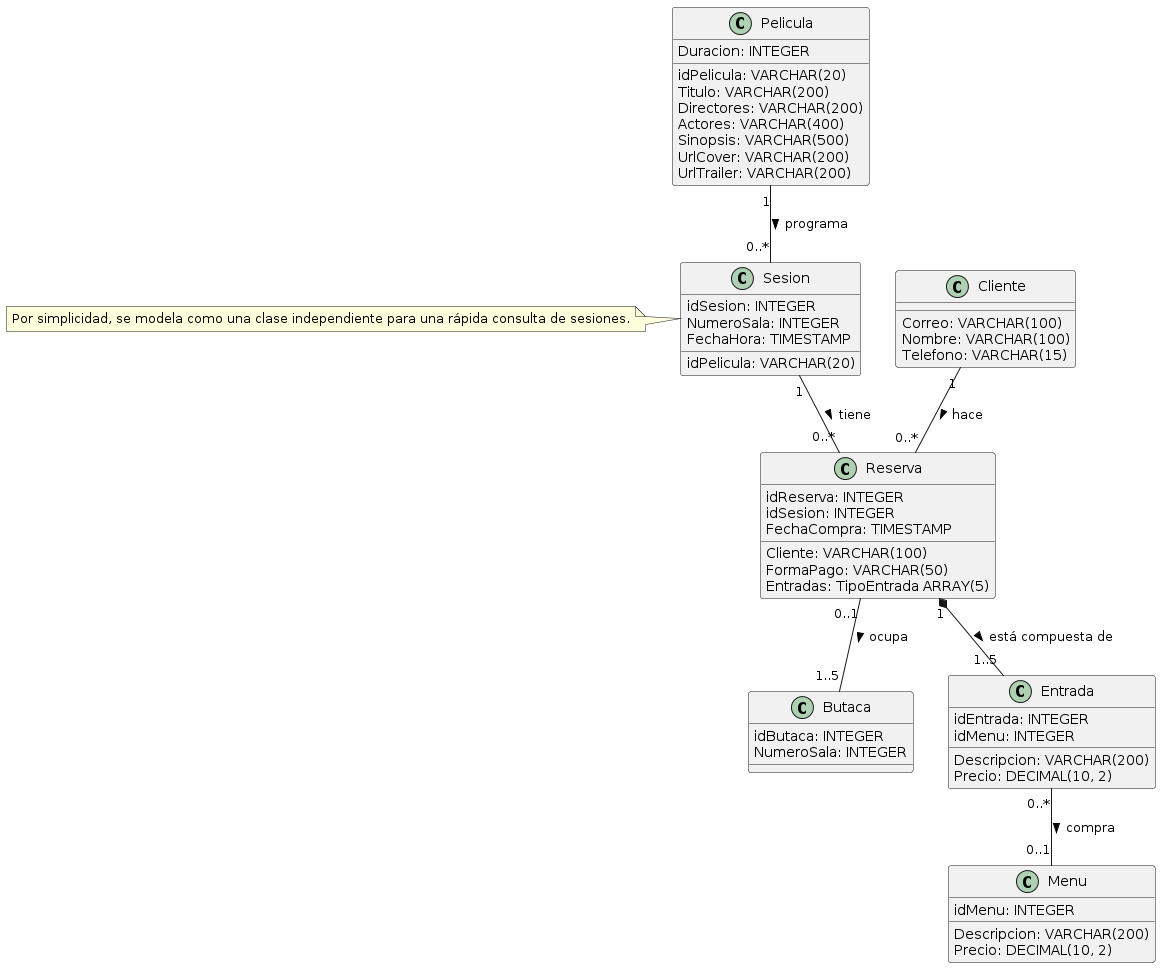

The diagram above was rendered by PlantUML. Its source (embedded in the PNG):
@startuml
class Pelicula {
    idPelicula: VARCHAR(20)
    Titulo: VARCHAR(200)
    Directores: VARCHAR(200)
    Actores: VARCHAR(400)
    Duracion: INTEGER
    Sinopsis: VARCHAR(500)
    UrlCover: VARCHAR(200)
    UrlTrailer: VARCHAR(200)
}

class Sesion {
    idSesion: INTEGER
    idPelicula: VARCHAR(20)
    NumeroSala: INTEGER
    FechaHora: TIMESTAMP
}
note left: Por simplicidad, se modela como una clase independiente para una rápida consulta de sesiones.

class Butaca {
    idButaca: INTEGER
    NumeroSala: INTEGER
}

class Cliente {
    Correo: VARCHAR(100)
    Nombre: VARCHAR(100)
    Telefono: VARCHAR(15)
}

class Entrada
{
    idEntrada: INTEGER
    idMenu: INTEGER
    Descripcion: VARCHAR(200)
    Precio: DECIMAL(10, 2)
}

class Reserva {
    idReserva: INTEGER
    idSesion: INTEGER
    Cliente: VARCHAR(100)
    FormaPago: VARCHAR(50)
    FechaCompra: TIMESTAMP
    Entradas: TipoEntrada ARRAY(5)
}

class Menu {
    idMenu: INTEGER
    Descripcion: VARCHAR(200)
    Precio: DECIMAL(10, 2)
}

Pelicula "1" -- "0..*" Sesion: programa >
Reserva "0..1" -- "1..5" Butaca: ocupa >
Sesion "1" -- "0..*" Reserva: tiene >
Cliente "1" -- "0..*" Reserva: hace >
Reserva "1" *-- "1..5" Entrada: está compuesta de >
Entrada "0..*" -- "0..1" Menu: compra >
@enduml